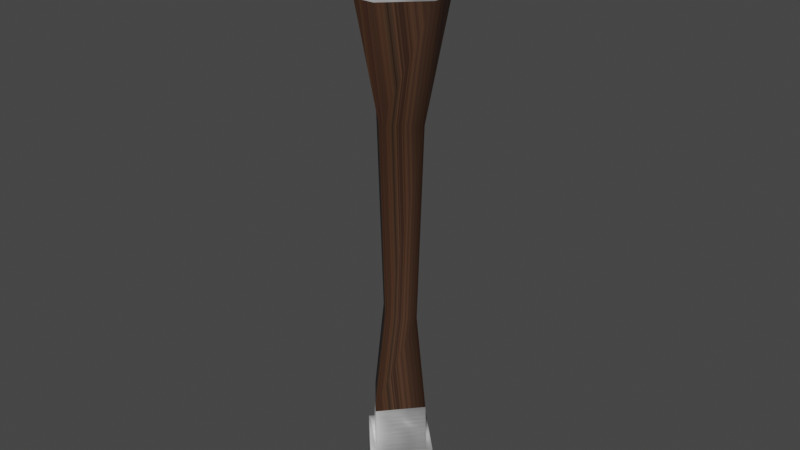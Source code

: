 # Source: TORCH.blend  (saved by Blender 3.0.42; exported with 4.5.12 LTS)
import bpy
from mathutils import Matrix  # noqa: F401  (used for matrix-valued properties, if any)

bpy.ops.wm.read_factory_settings(use_empty=True)
scene = bpy.context.scene
scene.name = 'Scene'

# ---- collections
col_collection = bpy.data.collections.new('Collection'); scene.collection.children.link(col_collection)

# ---- images (referenced by path relative to the original .blend; pixels are not part of the script)
import os
ASSET_DIR = os.environ.get("B2B_ASSET_DIR", "")  # directory of the original .blend (textures are referenced by path, not embedded)
HERE = os.path.dirname(os.path.abspath(__file__))  # packed textures are extracted next to this script under _unpacked/

def load_image(name, relpath, width, height, colorspace="sRGB"):
    """Load a texture the original file referenced (path relative to the .blend, or extracted next to this script)."""
    p = next((c for c in (os.path.join(HERE, relpath), os.path.join(ASSET_DIR, relpath)) if relpath and os.path.exists(c)), "")
    if p:
        img = bpy.data.images.load(p, check_existing=True)
        img.name = name
    else:  # same state as the original file: an image datablock whose file is absent (Cycles renders it pink)
        img = bpy.data.images.new(name, width, height)
        img.source = "FILE"
        img.filepath = "//" + (relpath or name)
    img.colorspace_settings.name = colorspace
    return img
img_torchwood_jpg = load_image('torchwood.jpg', '_unpacked/torchwood.ba8d7688.jpg', 509, 339, 'sRGB')
img_torchmetal_jpg = load_image('torchmetal.jpg', '_unpacked/torchmetal.9636f7f7.jpg', 455, 200, 'sRGB')

# ---- materials (node trees are filled in below, after node groups)
mat_torchwood = bpy.data.materials.new('torchwood')
mat_torchwood.use_transparent_shadow = False
mat_torchmetal = bpy.data.materials.new('torchmetal')
mat_torchmetal.use_transparent_shadow = False
mat_torch_tip = bpy.data.materials.new('torch tip')
mat_torch_tip.use_transparent_shadow = False

# ---- material node trees
mat_torchwood.use_nodes = True; mat_torchwood.node_tree.nodes.clear()
_N = mat_torchwood.node_tree.nodes; _L = mat_torchwood.node_tree.links
n0 = _N.new('ShaderNodeBsdfPrincipled'); n0.name = 'Principled BSDF'; n0.location = (10, 300)
n0.distribution = 'GGX'
n0.subsurface_method = 'RANDOM_WALK_SKIN'
n0.inputs[3].default_value = 1.45
n0.inputs[27].default_value = (0.0, 0.0, 0.0, 1.0)
n0.inputs[28].default_value = 1.0
n1 = _N.new('ShaderNodeOutputMaterial'); n1.name = 'Material Output'; n1.location = (300, 300)
n2 = _N.new('ShaderNodeTexImage'); n2.name = 'Image Texture'; n2.location = (-307, 264)
n2.image = img_torchwood_jpg
n3 = _N.new('ShaderNodeTexCoord'); n3.name = 'Texture Coordinate'; n3.location = (-706, 233)
n4 = _N.new('ShaderNodeMapping'); n4.name = 'Mapping'; n4.location = (-497, 267)
_L.new(n0.outputs[0], n1.inputs[0])
_L.new(n2.outputs[0], n0.inputs[0])
_L.new(n3.outputs[2], n4.inputs[0])
_L.new(n4.outputs[0], n2.inputs[0])
n1.is_active_output = True
mat_torchmetal.use_nodes = True; mat_torchmetal.node_tree.nodes.clear()
_N = mat_torchmetal.node_tree.nodes; _L = mat_torchmetal.node_tree.links
n0 = _N.new('ShaderNodeBsdfPrincipled'); n0.name = 'Principled BSDF'; n0.location = (10, 300)
n0.distribution = 'GGX'
n0.subsurface_method = 'RANDOM_WALK_SKIN'
n0.inputs[3].default_value = 1.45
n0.inputs[27].default_value = (0.0, 0.0, 0.0, 1.0)
n0.inputs[28].default_value = 1.0
n1 = _N.new('ShaderNodeOutputMaterial'); n1.name = 'Material Output'; n1.location = (300, 300)
n2 = _N.new('ShaderNodeTexImage'); n2.name = 'Image Texture'; n2.location = (-290, 268)
n2.image = img_torchmetal_jpg
n3 = _N.new('ShaderNodeTexCoord'); n3.name = 'Texture Coordinate'; n3.location = (-668, 266)
n4 = _N.new('ShaderNodeMapping'); n4.name = 'Mapping'; n4.location = (-471, 269)
_L.new(n0.outputs[0], n1.inputs[0])
_L.new(n2.outputs[0], n0.inputs[0])
_L.new(n3.outputs[2], n4.inputs[0])
_L.new(n4.outputs[0], n2.inputs[0])
n1.is_active_output = True
mat_torch_tip.use_nodes = True; mat_torch_tip.node_tree.nodes.clear()
_N = mat_torch_tip.node_tree.nodes; _L = mat_torch_tip.node_tree.links
n0 = _N.new('ShaderNodeBsdfPrincipled'); n0.name = 'Principled BSDF'; n0.location = (10, 300)
n0.distribution = 'GGX'
n0.subsurface_method = 'RANDOM_WALK_SKIN'
n0.inputs[0].default_value = (0.0, 0.0, 0.0, 1.0)
n0.inputs[3].default_value = 1.45
n0.inputs[27].default_value = (0.0, 0.0, 0.0, 1.0)
n0.inputs[28].default_value = 1.0
n1 = _N.new('ShaderNodeOutputMaterial'); n1.name = 'Material Output'; n1.location = (300, 300)
_L.new(n0.outputs[0], n1.inputs[0])
n1.is_active_output = True

# ---- world
world_world = bpy.data.worlds.new('World'); scene.world = world_world
world_world.use_nodes = True; world_world.node_tree.nodes.clear()
_N = world_world.node_tree.nodes; _L = world_world.node_tree.links
n0 = _N.new('ShaderNodeOutputWorld'); n0.name = 'World Output'; n0.location = (300, 300)
n1 = _N.new('ShaderNodeBackground'); n1.name = 'Background'; n1.location = (10, 300)
n1.inputs[0].default_value = (0.05088, 0.05088, 0.05088, 1.0)
_L.new(n1.outputs[0], n0.inputs[0])
n0.is_active_output = True
world_world.color = (0.05088, 0.05088, 0.05088)
world_world.use_sun_shadow = False
world_world.sun_shadow_jitter_overblur = 0.0

# ---- meshes
me_cylinder = bpy.data.meshes.new('Cylinder')
me_cylinder.from_pydata([(-1.715e-08, 0.5746, 0.3473), (-2.401e-08, 0.515, 2.062), (0.5746, -2.867e-08, 0.3473), (0.515, -2.57e-08, 2.062), (-6.694e-08, -0.5746, 0.3473), (-6.812e-08, -0.5832, 2.064), (-0.5746, 6.629e-09, 0.3473), (-0.515, 4.067e-09, 2.062), (0.3262, -1.96e-08, 3.619), (-9.268e-09, 0.3262, 3.619), (-3.778e-08, -0.3262, 3.619), (-0.3262, -1.448e-09, 3.619), (-1.0, 1.192e-08, 9.738), (-0.7438, 0.0, 9.738), (-8.742e-08, -1.0, 9.738), (-5.96e-08, -0.7438, 9.738), (0.0, 0.7438, 9.738), (0.0, 1.0, 9.738), (1.0, -4.371e-08, 9.738), (0.7438, -4.47e-08, 9.738), (0.7275, 0.173, 8.58), (0.7275, -0.173, 8.58), (0.4403, -2.635e-08, 6.75), (0.173, 0.7275, 8.58), (-7.105e-09, 0.4403, 6.75), (-0.173, 0.7275, 8.58), (0.173, -0.7275, 8.58), (-0.173, -0.7275, 8.58), (-4.824e-08, -0.4403, 6.75), (-0.7275, -0.173, 8.58), (-0.7275, 0.173, 8.58), (-0.4403, 3.685e-10, 6.75), (1.0, -4.371e-08, 9.872), (0.8103, -0.164, 9.611), (0.7949, 0.173, 9.591), (0.164, 0.8103, 9.611), (-0.164, 0.8103, 9.611), (0.0, 1.0, 9.872), (-8.742e-08, -1.0, 9.872), (-0.173, -0.7949, 9.591), (0.164, -0.8103, 9.611), (-1.0, 1.192e-08, 9.872), (-0.7949, 0.173, 9.591), (-0.7949, -0.173, 9.591), (1.0, -4.371e-08, 9.872), (0.0, 1.0, 9.872), (-8.742e-08, -1.0, 9.872), (-1.0, 1.192e-08, 9.872), (0.1281, 0.8719, 9.691), (0.0, 1.0, 9.872), (0.8719, -0.1281, 9.691), (1.0, -4.371e-08, 9.872), (1.0, -4.371e-08, 9.738), (-8.742e-08, -1.0, 9.738), (-1.0, 1.192e-08, 9.738), (0.0, 1.0, 9.738), (-0.1281, 0.8719, 9.691), (0.1281, -0.8719, 9.691), (-8.742e-08, -1.0, 9.872), (1.0, -4.371e-08, 9.872), (0.0, 1.0, 9.872), (-8.742e-08, -1.0, 9.872), (-1.0, 1.192e-08, 9.872), (-1.715e-08, 0.5746, 0.3473), (0.5746, -2.867e-08, 0.3473), (-6.694e-08, -0.5746, 0.3473), (-0.5746, 6.629e-09, 0.3473), (-2.058e-08, 0.5448, 1.205), (0.5448, -2.718e-08, 1.205), (-6.753e-08, -0.5789, 1.206), (-0.5448, 5.348e-09, 1.205), (-1.075e-08, 0.7009, 0.2848), (0.7003, 0.0006215, 0.2848), (0.664, 0.0006215, 1.33), (-7.143e-08, -0.6997, 0.2848), (-7.215e-08, -0.7049, 1.331), (-0.7003, 0.0006216, 0.2848), (-0.664, 0.0006216, 1.33), (-1.075e-08, 0.7009, 0.2848), (0.7003, 0.0006215, 0.2848), (-7.143e-08, -0.6997, 0.2848), (-0.7003, 0.0006216, 0.2848), (-1.493e-08, 0.6646, 1.33)], [], [(67, 1, 3, 68), (68, 3, 5, 69), (5, 3, 8, 10), (69, 5, 7, 70), (70, 7, 1, 67), (6, 0, 63, 66), (11, 10, 28, 31), (3, 1, 9, 8), (7, 5, 10, 11), (1, 7, 11, 9), (32, 37, 45, 44), (8, 9, 24, 22), (29, 27, 39, 43), (26, 21, 33, 40), (41, 38, 46, 47), (10, 8, 22, 28), (9, 11, 31, 24), (25, 30, 42, 36), (19, 16, 13, 15), (37, 41, 47, 45), (38, 32, 44, 46), (20, 21, 22), (23, 24, 25), (26, 27, 28), (29, 30, 31), (32, 33, 34), (44, 45, 60, 59), (38, 39, 40), (41, 42, 43), (22, 24, 23, 20), (28, 22, 21, 26), (31, 28, 27, 29), (24, 31, 30, 25), (34, 35, 37, 32), (38, 40, 57, 58), (43, 39, 38, 41), (36, 42, 41, 37), (26, 40, 39, 27), (42, 30, 29, 43), (25, 36, 35, 23), (33, 21, 20, 34), (17, 18, 52, 55), (36, 37, 49, 56), (45, 47, 62, 60), (35, 36, 56, 48), (20, 23, 35, 34), (18, 17, 16, 19), (14, 18, 19, 15), (12, 14, 15, 13), (17, 12, 13, 16), (59, 60, 55, 52), (57, 50, 51, 58), (48, 56, 49), (60, 62, 54, 55), (61, 59, 52, 53), (62, 61, 53, 54), (12, 17, 55, 54), (40, 33, 50, 57), (46, 44, 59, 61), (32, 38, 58, 51), (33, 32, 51, 50), (14, 12, 54, 53), (18, 14, 53, 52), (47, 46, 61, 62), (37, 35, 48, 49), (63, 64, 79, 78), (2, 4, 65, 64), (0, 2, 64, 63), (4, 6, 66, 65), (2, 0, 71, 72), (0, 6, 76, 71), (66, 63, 78, 81), (69, 70, 77, 75), (78, 79, 80, 81), (76, 77, 82, 71), (74, 75, 77, 76), (72, 73, 75, 74), (71, 82, 73, 72), (6, 4, 74, 76), (68, 69, 75, 73), (4, 2, 72, 74), (64, 65, 80, 79), (67, 68, 73, 82), (70, 67, 82, 77), (65, 66, 81, 80)])
me_cylinder.polygons.foreach_set('use_smooth', [True] * 85)
me_cylinder.polygons.foreach_set('material_index', [1, 1, 0, 1, 1, 1, 0, 0, 0, 0, 0, 0, 1, 1, 0, 0, 0, 1, 0, 0, 0, 0, 0, 0, 0, 2, 0, 2, 2, 0, 0, 0, 0, 2, 0, 2, 2, 1, 1, 1, 1, 0, 0, 0, 0, 1, 0, 0, 0, 0, 2, 2, 2, 2, 2, 2, 0, 2, 0, 0, 0, 0, 0, 0, 0, 1, 1, 1, 1, 1, 1, 1, 1, 1, 1, 1, 1, 1, 1, 1, 1, 1, 1, 1, 1])
_uv = me_cylinder.uv_layers.new(name='UVMap')
_uv.uv.foreach_set('vector', [1.0, 0.75, 1.0, 1.0, 0.75, 1.0, 0.75, 0.75, 0.75, 0.75, 0.75, 1.0, 0.5, 1.0, 0.5, 0.75, 0.5, 1.0, 0.75, 1.0, 0.75, 1.0, 0.5, 1.0, 0.5, 0.75, 0.5, 1.0, 0.25, 1.0, 0.25, 0.75, 0.25, 0.75, 0.25, 1.0, 0.0, 1.0, 0.0, 0.75, 0.25, 0.5, 0.0, 0.5, 0.0, 0.5, 0.25, 0.5, 0.25, 1.0, 0.5, 1.0, 0.5, 1.0, 0.25, 1.0, 0.75, 1.0, 1.0, 1.0, 1.0, 1.0, 0.75, 1.0, 0.25, 1.0, 0.5, 1.0, 0.5, 1.0, 0.25, 1.0, 0.0, 1.0, 0.25, 1.0, 0.25, 1.0, 0.0, 1.0, 0.75, 1.0, 1.0, 1.0, 1.0, 1.0, 0.75, 1.0, 0.75, 1.0, 1.0, 1.0, 1.0, 1.0, 0.75, 1.0, 0.282, 1.0, 0.468, 1.0, 0.468, 1.0, 0.282, 1.0, 0.532, 1.0, 0.718, 1.0, 0.718, 1.0, 0.532, 1.0, 0.25, 1.0, 0.5, 1.0, 0.5, 1.0, 0.25, 1.0, 0.5, 1.0, 0.75, 1.0, 0.75, 1.0, 0.5, 1.0, 0.0, 1.0, 0.25, 1.0, 0.25, 1.0, 0.0, 1.0, 0.03202, 1.0, 0.218, 1.0, 0.218, 1.0, 0.03202, 1.0, 0.4285, 0.25, 0.25, 0.4285, 0.07148, 0.25, 0.25, 0.07148, 0.0, 1.0, 0.25, 1.0, 0.25, 1.0, 0.0, 1.0, 0.5, 1.0, 0.75, 1.0, 0.75, 1.0, 0.5, 1.0, 0.782, 1.0, 0.718, 1.0, 0.75, 1.0, 0.968, 1.0, 1.0, 1.0, 1.0, 1.0, 0.532, 1.0, 0.468, 1.0, 0.5, 1.0, 0.282, 1.0, 0.218, 1.0, 0.25, 1.0, 0.75, 1.0, 0.718, 1.0, 0.782, 1.0, 0.75, 1.0, 1.0, 1.0, 1.0, 1.0, 0.75, 1.0, 0.5, 1.0, 0.468, 1.0, 0.532, 1.0, 0.25, 1.0, 0.218, 1.0, 0.282, 1.0, 0.75, 1.0, 1.0, 1.0, 0.968, 1.0, 0.782, 1.0, 0.5, 1.0, 0.75, 1.0, 0.718, 1.0, 0.532, 1.0, 0.25, 1.0, 0.5, 1.0, 0.468, 1.0, 0.282, 1.0, 0.0, 1.0, 0.25, 1.0, 0.218, 1.0, 0.03202, 1.0, 0.782, 1.0, 0.968, 1.0, 1.0, 1.0, 0.75, 1.0, 0.5, 1.0, 0.532, 1.0, 0.532, 1.0, 0.5, 1.0, 0.282, 1.0, 0.468, 1.0, 0.5, 1.0, 0.25, 1.0, 0.03202, 1.0, 0.218, 1.0, 0.25, 1.0, 0.0, 1.0, 0.532, 1.0, 0.532, 1.0, 0.468, 1.0, 0.468, 1.0, 0.218, 1.0, 0.218, 1.0, 0.282, 1.0, 0.282, 1.0, 0.03202, 1.0, 0.03202, 1.0, 0.0, 1.0, 0.0, 1.0, 0.718, 1.0, 0.718, 1.0, 0.782, 1.0, 0.782, 1.0, 1.0, 1.0, 0.75, 1.0, 0.75, 1.0, 1.0, 1.0, 0.03202, 1.0, 0.0, 1.0, 0.0, 1.0, 0.03202, 1.0, 0.0, 1.0, 0.25, 1.0, 0.25, 1.0, 0.0, 1.0, 0.0, 1.0, 0.03202, 1.0, 0.03202, 1.0, 0.0, 1.0, 0.782, 1.0, 0.968, 1.0, 0.968, 1.0, 0.782, 1.0, 0.75, 1.0, 1.0, 1.0, 0.968, 1.0, 0.782, 1.0, 0.5, 1.0, 0.75, 1.0, 0.718, 1.0, 0.532, 1.0, 0.25, 1.0, 0.5, 1.0, 0.468, 1.0, 0.282, 1.0, 0.0, 1.0, 0.25, 1.0, 0.218, 1.0, 0.03202, 1.0, 0.75, 1.0, 1.0, 1.0, 1.0, 1.0, 0.75, 1.0, 0.532, 1.0, 0.718, 1.0, 0.75, 1.0, 0.5, 1.0, 0.968, 1.0, 1.0, 1.0, 1.0, 1.0, 0.0, 1.0, 0.25, 1.0, 0.25, 1.0, 0.0, 1.0, 0.5, 1.0, 0.75, 1.0, 0.75, 1.0, 0.5, 1.0, 0.25, 1.0, 0.5, 1.0, 0.5, 1.0, 0.25, 1.0, 0.25, 1.0, 0.0, 1.0, 0.0, 1.0, 0.25, 1.0, 0.532, 1.0, 0.718, 1.0, 0.718, 1.0, 0.532, 1.0, 0.5, 1.0, 0.75, 1.0, 0.75, 1.0, 0.5, 1.0, 0.75, 1.0, 0.5, 1.0, 0.5, 1.0, 0.75, 1.0, 0.718, 1.0, 0.75, 1.0, 0.75, 1.0, 0.718, 1.0, 0.5, 1.0, 0.25, 1.0, 0.25, 1.0, 0.5, 1.0, 0.75, 1.0, 0.5, 1.0, 0.5, 1.0, 0.75, 1.0, 0.25, 1.0, 0.5, 1.0, 0.5, 1.0, 0.25, 1.0, 1.0, 1.0, 0.968, 1.0, 0.968, 1.0, 1.0, 1.0, 1.0, 0.5, 0.75, 0.5, 0.75, 0.5, 1.0, 0.5, 0.75, 0.5, 0.5, 0.5, 0.5, 0.5, 0.75, 0.5, 1.0, 0.5, 0.75, 0.5, 0.75, 0.5, 1.0, 0.5, 0.5, 0.5, 0.25, 0.5, 0.25, 0.5, 0.5, 0.5, 0.75, 0.5, 1.0, 0.5, 1.0, 0.5, 0.75, 0.5, 0.0, 0.5, 0.25, 0.5, 0.25, 0.5, 0.0, 0.5, 0.25, 0.5, 0.0, 0.5, 0.0, 0.5, 0.25, 0.5, 0.5, 0.75, 0.25, 0.75, 0.25, 0.75, 0.5, 0.75, 0.75, 0.49, 0.99, 0.25, 0.75, 0.01, 0.51, 0.25, 0.25, 0.5, 0.25, 0.75, 0.0, 0.75, 0.0, 0.5, 0.5, 0.5, 0.5, 0.75, 0.25, 0.75, 0.25, 0.5, 0.75, 0.5, 0.75, 0.75, 0.5, 0.75, 0.5, 0.5, 1.0, 0.5, 1.0, 0.75, 0.75, 0.75, 0.75, 0.5, 0.25, 0.5, 0.5, 0.5, 0.5, 0.5, 0.25, 0.5, 0.75, 0.75, 0.5, 0.75, 0.5, 0.75, 0.75, 0.75, 0.5, 0.5, 0.75, 0.5, 0.75, 0.5, 0.5, 0.5, 0.75, 0.5, 0.5, 0.5, 0.5, 0.5, 0.75, 0.5, 1.0, 0.75, 0.75, 0.75, 0.75, 0.75, 1.0, 0.75, 0.25, 0.75, 0.0, 0.75, 0.0, 0.75, 0.25, 0.75, 0.5, 0.5, 0.25, 0.5, 0.25, 0.5, 0.5, 0.5])
me_cylinder.materials.append(mat_torchwood)
me_cylinder.materials.append(mat_torchmetal)
me_cylinder.materials.append(mat_torch_tip)
me_cylinder.use_remesh_fix_poles = True
me_cylinder.use_remesh_preserve_attributes = False
me_cylinder.update()

# ---- objects
ob_cylinder = bpy.data.objects.new('Cylinder', me_cylinder)

# ---- transforms, parenting, visibility, modifiers, constraints
ob_cylinder.location = (0.0, 0.0, 0.0)

# ---- collection membership
col_collection.objects.link(ob_cylinder)

# ---- scene / render settings (as saved in the file)
scene.frame_start = 1; scene.frame_end = 250; scene.frame_set(1)
scene.render.engine = 'BLENDER_EEVEE_NEXT'
scene.cycles.sampling_pattern = 'TABULATED_SOBOL'
scene.cycles.use_light_tree = False
scene.view_settings.view_transform = 'Filmic'
bpy.context.view_layer.update()

# ---- added for rendering (the .blend has no active camera and no usable light): camera, sun
cam_auto = bpy.data.cameras.new('AutoCamera')
cam_auto.lens = 50.0
cam_auto.sensor_width = 36.0
cam_auto.clip_end = 1000.0
ob_auto_camera = bpy.data.objects.new('AutoCamera', cam_auto)
scene.collection.objects.link(ob_auto_camera)
ob_auto_camera.location = (9.24832, -11.098, 12.4771)
ob_auto_camera.rotation_euler = (1.09748, -7.21219e-08, 0.694738)
scene.camera = ob_auto_camera
light_auto_sun = bpy.data.lights.new('AutoSun', 'SUN')
light_auto_sun.energy = 3.0
light_auto_sun.angle = 0.0523599
ob_auto_sun = bpy.data.objects.new('AutoSun', light_auto_sun)
scene.collection.objects.link(ob_auto_sun)
ob_auto_sun.rotation_euler = (0.872665, 0.174533, 0.523599)
bpy.context.view_layer.update()
